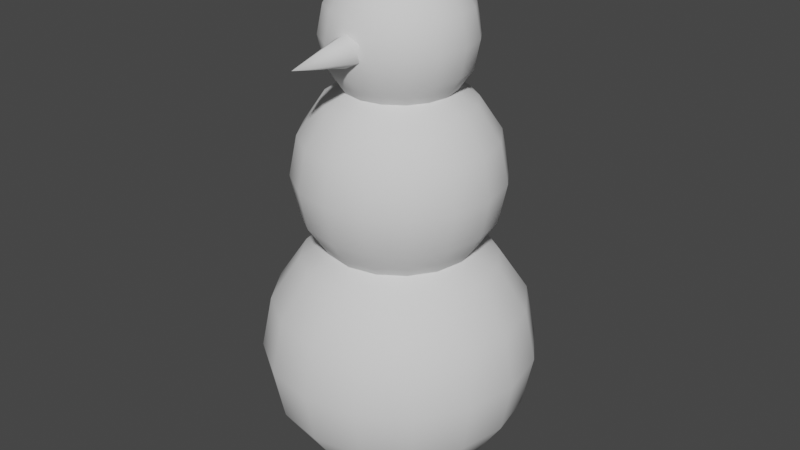 # Source: snowman.blend  (saved by Blender 2.91.10; exported with 4.5.12 LTS)
import bpy
from mathutils import Matrix  # noqa: F401  (used for matrix-valued properties, if any)

bpy.ops.wm.read_factory_settings(use_empty=True)
scene = bpy.context.scene
scene.name = 'Scene'

# ---- collections
col_collection = bpy.data.collections.new('Collection'); scene.collection.children.link(col_collection)

# ---- world
world_world = bpy.data.worlds.new('World'); scene.world = world_world
world_world.use_nodes = True; world_world.node_tree.nodes.clear()
_N = world_world.node_tree.nodes; _L = world_world.node_tree.links
n0 = _N.new('ShaderNodeOutputWorld'); n0.name = 'World Output'; n0.location = (300, 300)
n1 = _N.new('ShaderNodeBackground'); n1.name = 'Background'; n1.location = (10, 300)
n1.inputs[0].default_value = (0.05088, 0.05088, 0.05088, 1.0)
_L.new(n1.outputs[0], n0.inputs[0])
n0.is_active_output = True
world_world.color = (0.05088, 0.05088, 0.05088)
world_world.use_sun_shadow = False
world_world.sun_shadow_jitter_overblur = 0.0

# ---- meshes
me_sphere_001 = bpy.data.meshes.new('Sphere.001')
me_sphere_001.from_pydata([(0.0, 0.7071, 1.707), (0.0, 0.9239, 1.383), (0.0, 0.9239, 0.6173), (0.0, 0.3827, 0.07612), (0.1464, 0.3536, 1.924), (0.2706, 0.6533, 1.707), (0.3536, 0.8536, 1.383), (0.3827, 0.9239, 1.0), (0.3536, 0.8536, 0.6173), (0.2706, 0.6533, 0.2929), (0.1464, 0.3536, 0.07612), (0.2706, 0.2706, 1.924), (0.5, 0.5, 1.707), (0.6533, 0.6533, 1.383), (0.7071, 0.7071, 1.0), (0.6533, 0.6533, 0.6173), (0.5, 0.5, 0.2929), (0.2706, 0.2706, 0.07612), (0.3536, 0.1464, 1.924), (0.6533, 0.2706, 1.707), (0.8536, 0.3536, 1.383), (0.9239, 0.3827, 1.0), (0.8536, 0.3536, 0.6173), (0.6533, 0.2706, 0.2929), (0.3536, 0.1464, 0.07612), (0.3827, 1.307e-07, 1.924), (0.7071, 7.11e-08, 1.707), (0.9239, 1.149e-08, 1.383), (1.0, 1.149e-08, 1.0), (0.9239, 1.149e-08, 0.6173), (0.7071, 7.11e-08, 0.2929), (0.3827, 5.62e-08, 0.07612), (0.3536, -0.1464, 1.924), (0.6533, -0.2706, 1.707), (0.8536, -0.3536, 1.383), (0.9239, -0.3827, 1.0), (0.8536, -0.3536, 0.6173), (0.6533, -0.2706, 0.2929), (0.3536, -0.1464, 0.07612), (0.2706, -0.2706, 1.924), (0.5, -0.5, 1.707), (0.6533, -0.6533, 1.383), (0.7071, -0.7071, 1.0), (0.6533, -0.6533, 0.6173), (0.5, -0.5, 0.2929), (0.2706, -0.2706, 0.07612), (0.1464, -0.3536, 1.924), (0.2706, -0.6533, 1.707), (0.3536, -0.8536, 1.383), (0.3827, -0.9239, 1.0), (0.3536, -0.8536, 0.6173), (0.2706, -0.6533, 0.2929), (0.1464, -0.3536, 0.07612), (-7.268e-08, -0.3827, 1.924), (-2.664e-07, -0.7071, 1.707), (-2.962e-07, -0.9239, 1.383), (-3.26e-07, -1.0, 1.0), (-2.962e-07, -0.9239, 0.6173), (-2.664e-07, -0.7071, 0.2929), (-1.621e-07, -0.3827, 0.07612), (-0.1464, -0.3536, 1.924), (-0.2706, -0.6533, 1.707), (-0.3536, -0.8536, 1.383), (-0.3827, -0.9239, 1.0), (-0.3536, -0.8536, 0.6173), (-0.2706, -0.6533, 0.2929), (-0.1464, -0.3536, 0.07612), (-0.2706, -0.2706, 1.924), (-0.5, -0.5, 1.707), (-0.6533, -0.6533, 1.383), (-0.7071, -0.7071, 1.0), (-0.6533, -0.6533, 0.6173), (-0.5, -0.5, 0.2929), (-0.2706, -0.2706, 0.07612), (-0.3536, -0.1464, 1.924), (-0.6533, -0.2706, 1.707), (-0.8536, -0.3536, 1.383), (-0.9239, -0.3827, 1.0), (-0.8536, -0.3536, 0.6173), (-0.6533, -0.2706, 0.2929), (-0.3536, -0.1464, 0.07612), (-0.3827, 2.499e-07, 1.924), (-0.7071, 4.883e-07, 1.707), (-0.9239, 5.181e-07, 1.383), (-1.0, 6.075e-07, 1.0), (-0.9239, 5.181e-07, 0.6173), (-0.7071, 4.883e-07, 0.2929), (-0.3827, 3.393e-07, 0.07612), (-0.3536, 0.1464, 1.924), (-0.6533, 0.2706, 1.707), (-0.8536, 0.3536, 1.383), (-0.9239, 0.3827, 1.0), (-0.8536, 0.3536, 0.6173), (-0.6533, 0.2706, 0.2929), (-0.3536, 0.1464, 0.07612), (-0.2706, 0.2706, 1.924), (-0.5, 0.5, 1.707), (-0.6533, 0.6533, 1.383), (-0.7071, 0.7071, 1.0), (-0.6533, 0.6533, 0.6173), (-0.5, 0.5, 0.2929), (-0.2706, 0.2706, 0.07612), (-0.1464, 0.3536, 1.924), (-0.2706, 0.6533, 1.707), (-0.3536, 0.8536, 1.383), (-0.3827, 0.9239, 1.0), (-0.3536, 0.8536, 0.6173), (-0.2706, 0.6533, 0.2929), (-0.1464, 0.3536, 0.07612), (1.061e-07, 0.3827, 1.924), (6.575e-07, 1.0, 1.0), (4.34e-07, 0.7071, 0.2929), (0.0, 1.51e-07, 0.0), (2.561e-09, 0.5303, 2.869), (2.561e-09, 0.6929, 2.626), (2.561e-09, 0.6929, 2.052), (2.561e-09, 0.287, 1.646), (0.1098, 0.2652, 3.031), (0.2029, 0.49, 2.869), (0.2652, 0.6402, 2.626), (0.287, 0.6929, 2.339), (0.2652, 0.6402, 2.052), (0.2029, 0.49, 1.808), (0.1098, 0.2652, 1.646), (0.2029, 0.2029, 3.031), (0.375, 0.375, 2.869), (0.49, 0.49, 2.626), (0.5303, 0.5303, 2.339), (0.49, 0.49, 2.052), (0.375, 0.375, 1.808), (0.2029, 0.2029, 1.646), (0.2652, 0.1098, 3.031), (0.49, 0.2029, 2.869), (0.6402, 0.2652, 2.626), (0.6929, 0.287, 2.339), (0.6402, 0.2652, 2.052), (0.49, 0.2029, 1.808), (0.2652, 0.1098, 1.646), (0.287, 1.552e-07, 3.031), (0.5303, 1.105e-07, 2.869), (0.6929, 6.581e-08, 2.626), (0.75, 6.581e-08, 2.339), (0.6929, 6.581e-08, 2.052), (0.5303, 1.105e-07, 1.808), (0.287, 9.934e-08, 1.646), (0.2652, -0.1098, 3.031), (0.49, -0.2029, 2.869), (0.6402, -0.2652, 2.626), (0.6929, -0.287, 2.339), (0.6402, -0.2652, 2.052), (0.49, -0.2029, 1.808), (0.2652, -0.1098, 1.646), (0.2029, -0.2029, 3.031), (0.375, -0.375, 2.869), (0.49, -0.49, 2.626), (0.5303, -0.5303, 2.339), (0.49, -0.49, 2.052), (0.375, -0.375, 1.808), (0.2029, -0.2029, 1.646), (0.1098, -0.2652, 3.031), (0.2029, -0.49, 2.869), (0.2652, -0.6402, 2.626), (0.287, -0.6929, 2.339), (0.2652, -0.6402, 2.052), (0.2029, -0.49, 1.808), (0.1098, -0.2652, 1.646), (-5.195e-08, -0.287, 3.031), (-1.972e-07, -0.5303, 2.869), (-2.196e-07, -0.6929, 2.626), (-2.419e-07, -0.75, 2.339), (-2.196e-07, -0.6929, 2.052), (-1.972e-07, -0.5303, 1.808), (-1.19e-07, -0.287, 1.646), (-0.1098, -0.2652, 3.031), (-0.2029, -0.49, 2.869), (-0.2652, -0.6402, 2.626), (-0.287, -0.6929, 2.339), (-0.2652, -0.6402, 2.052), (-0.2029, -0.49, 1.808), (-0.1098, -0.2652, 1.646), (-0.2029, -0.2029, 3.031), (-0.375, -0.375, 2.869), (-0.49, -0.49, 2.626), (-0.5303, -0.5303, 2.339), (-0.49, -0.49, 2.052), (-0.375, -0.375, 1.808), (-0.2029, -0.2029, 1.646), (-0.2652, -0.1098, 3.031), (-0.49, -0.2029, 2.869), (-0.6402, -0.2652, 2.626), (-0.6929, -0.287, 2.339), (-0.6402, -0.2652, 2.052), (-0.49, -0.2029, 1.808), (-0.2652, -0.1098, 1.646), (-0.287, 2.446e-07, 3.031), (-0.5303, 4.234e-07, 2.869), (-0.6929, 4.458e-07, 2.626), (-0.75, 5.128e-07, 2.339), (-0.6929, 4.458e-07, 2.052), (-0.5303, 4.234e-07, 1.808), (-0.287, 3.117e-07, 1.646), (-0.2652, 0.1098, 3.031), (-0.49, 0.2029, 2.869), (-0.6402, 0.2652, 2.626), (-0.6929, 0.287, 2.339), (-0.6402, 0.2652, 2.052), (-0.49, 0.2029, 1.808), (-0.2652, 0.1098, 1.646), (-0.2029, 0.2029, 3.031), (-0.375, 0.375, 2.869), (-0.49, 0.49, 2.626), (-0.5303, 0.5303, 2.339), (-0.49, 0.49, 2.052), (-0.375, 0.375, 1.808), (-0.2029, 0.2029, 1.646), (-0.1098, 0.2652, 3.031), (-0.2029, 0.49, 2.869), (-0.2652, 0.6402, 2.626), (-0.287, 0.6929, 2.339), (-0.2652, 0.6402, 2.052), (-0.2029, 0.49, 1.808), (-0.1098, 0.2652, 1.646), (8.216e-08, 0.287, 3.031), (4.957e-07, 0.75, 2.339), (3.28e-07, 0.5303, 1.808), (1.974e-08, 0.3767, 3.692), (1.974e-08, 0.4922, 3.519), (1.974e-08, 0.4922, 3.112), (1.974e-08, 0.2039, 2.823), (0.07802, 0.1884, 3.808), (0.1442, 0.348, 3.692), (0.1884, 0.4547, 3.519), (0.2039, 0.4922, 3.316), (0.1884, 0.4547, 3.112), (0.1442, 0.348, 2.939), (0.07802, 0.1884, 2.823), (0.1442, 0.1442, 3.808), (0.2664, 0.2664, 3.692), (0.348, 0.348, 3.519), (0.3767, 0.3767, 3.316), (0.348, 0.348, 3.112), (0.2664, 0.2664, 2.939), (0.1442, 0.1442, 2.823), (0.1884, 0.07802, 3.808), (0.348, 0.1442, 3.692), (0.4547, 0.1884, 3.519), (0.4922, 0.2039, 3.316), (0.4547, 0.1884, 3.112), (0.348, 0.1442, 2.939), (0.1884, 0.07802, 2.823), (0.2039, 1.531e-07, 3.808), (0.3767, 1.213e-07, 3.692), (0.4922, 8.959e-08, 3.519), (0.5328, 8.959e-08, 3.316), (0.4922, 8.959e-08, 3.112), (0.3767, 1.213e-07, 2.939), (0.2039, 1.134e-07, 2.823), (0.1884, -0.07802, 3.808), (0.348, -0.1442, 3.692), (0.4547, -0.1884, 3.519), (0.4922, -0.2039, 3.316), (0.4547, -0.1884, 3.112), (0.348, -0.1442, 2.939), (0.1884, -0.07802, 2.823), (0.1442, -0.1442, 3.808), (0.2664, -0.2664, 3.692), (0.348, -0.348, 3.519), (0.3767, -0.3767, 3.316), (0.348, -0.348, 3.112), (0.2664, -0.2664, 2.939), (0.1442, -0.1442, 2.823), (0.07802, -0.1884, 3.808), (0.1442, -0.348, 3.692), (0.1884, -0.4547, 3.519), (0.2039, -0.4922, 3.316), (0.1884, -0.4547, 3.112), (0.1442, -0.348, 2.939), (0.07802, -0.1884, 2.823), (-1.899e-08, -0.2039, 3.808), (-1.222e-07, -0.3767, 3.692), (-1.381e-07, -0.4922, 3.519), (-1.539e-07, -0.5328, 3.316), (-1.381e-07, -0.4922, 3.112), (-1.222e-07, -0.3767, 2.939), (-6.662e-08, -0.2039, 2.823), (-0.07802, -0.1884, 3.808), (-0.1442, -0.348, 3.692), (-0.1884, -0.4547, 3.519), (-0.2039, -0.4922, 3.316), (-0.1884, -0.4547, 3.112), (-0.1442, -0.348, 2.939), (-0.07802, -0.1884, 2.823), (-0.1442, -0.1442, 3.808), (-0.2664, -0.2664, 3.692), (-0.348, -0.348, 3.519), (-0.3767, -0.3767, 3.316), (-0.348, -0.348, 3.112), (-0.2664, -0.2664, 2.939), (-0.1442, -0.1442, 2.823), (-0.1884, -0.07802, 3.808), (-0.348, -0.1442, 3.692), (-0.4547, -0.1884, 3.519), (-0.4922, -0.2039, 3.316), (-0.4547, -0.1884, 3.112), (-0.348, -0.1442, 2.939), (-0.1884, -0.07802, 2.823), (-0.2039, 2.166e-07, 3.808), (-0.3767, 3.436e-07, 3.692), (-0.4922, 3.595e-07, 3.519), (-0.5328, 4.071e-07, 3.316), (-0.4922, 3.595e-07, 3.112), (-0.3767, 3.436e-07, 2.939), (-0.2039, 2.642e-07, 2.823), (-0.1884, 0.07802, 3.808), (-0.348, 0.1442, 3.692), (-0.4547, 0.1884, 3.519), (-0.4922, 0.2039, 3.316), (-0.4547, 0.1884, 3.112), (-0.348, 0.1442, 2.939), (-0.1884, 0.07802, 2.823), (-0.1442, 0.1442, 3.808), (-0.2664, 0.2664, 3.692), (-0.348, 0.348, 3.519), (-0.3767, 0.3767, 3.316), (-0.348, 0.348, 3.112), (-0.2664, 0.2664, 2.939), (-0.1442, 0.1442, 2.823), (-0.07802, 0.1884, 3.808), (-0.1442, 0.348, 3.692), (-0.1884, 0.4547, 3.519), (-0.2039, 0.4922, 3.316), (-0.1884, 0.4547, 3.112), (-0.1442, 0.348, 2.939), (-0.07802, 0.1884, 2.823), (1.974e-08, 8.346e-08, 3.848), (7.628e-08, 0.2039, 3.808), (3.7e-07, 0.5328, 3.316), (2.509e-07, 0.3767, 2.939)], [], [(112, 3, 10), (111, 2, 8, 9), (110, 1, 6, 7), (0, 109, 4, 5), (3, 111, 9, 10), (2, 110, 7, 8), (1, 0, 5, 6), (7, 6, 13, 14), (5, 4, 11, 12), (10, 9, 16, 17), (8, 7, 14, 15), (6, 5, 12, 13), (112, 10, 17), (9, 8, 15, 16), (17, 16, 23, 24), (15, 14, 21, 22), (13, 12, 19, 20), (112, 17, 24), (16, 15, 22, 23), (14, 13, 20, 21), (12, 11, 18, 19), (20, 19, 26, 27), (112, 24, 31), (23, 22, 29, 30), (21, 20, 27, 28), (19, 18, 25, 26), (24, 23, 30, 31), (22, 21, 28, 29), (112, 31, 38), (30, 29, 36, 37), (28, 27, 34, 35), (26, 25, 32, 33), (31, 30, 37, 38), (29, 28, 35, 36), (27, 26, 33, 34), (33, 32, 39, 40), (38, 37, 44, 45), (36, 35, 42, 43), (34, 33, 40, 41), (112, 38, 45), (37, 36, 43, 44), (35, 34, 41, 42), (45, 44, 51, 52), (43, 42, 49, 50), (41, 40, 47, 48), (112, 45, 52), (44, 43, 50, 51), (42, 41, 48, 49), (40, 39, 46, 47), (112, 52, 59), (51, 50, 57, 58), (49, 48, 55, 56), (47, 46, 53, 54), (52, 51, 58, 59), (50, 49, 56, 57), (48, 47, 54, 55), (58, 57, 64, 65), (56, 55, 62, 63), (54, 53, 60, 61), (59, 58, 65, 66), (57, 56, 63, 64), (55, 54, 61, 62), (112, 59, 66), (66, 65, 72, 73), (64, 63, 70, 71), (62, 61, 68, 69), (112, 66, 73), (65, 64, 71, 72), (63, 62, 69, 70), (61, 60, 67, 68), (71, 70, 77, 78), (69, 68, 75, 76), (112, 73, 80), (72, 71, 78, 79), (70, 69, 76, 77), (68, 67, 74, 75), (73, 72, 79, 80), (112, 80, 87), (79, 78, 85, 86), (77, 76, 83, 84), (75, 74, 81, 82), (80, 79, 86, 87), (78, 77, 84, 85), (76, 75, 82, 83), (84, 83, 90, 91), (82, 81, 88, 89), (87, 86, 93, 94), (85, 84, 91, 92), (83, 82, 89, 90), (112, 87, 94), (86, 85, 92, 93), (94, 93, 100, 101), (92, 91, 98, 99), (90, 89, 96, 97), (112, 94, 101), (93, 92, 99, 100), (91, 90, 97, 98), (89, 88, 95, 96), (97, 96, 103, 104), (112, 101, 108), (100, 99, 106, 107), (98, 97, 104, 105), (96, 95, 102, 103), (101, 100, 107, 108), (99, 98, 105, 106), (112, 108, 3), (107, 106, 2, 111), (105, 104, 1, 110), (103, 102, 109, 0), (108, 107, 111, 3), (106, 105, 110, 2), (104, 103, 0, 1), (224, 115, 121, 122), (223, 114, 119, 120), (113, 222, 117, 118), (116, 224, 122, 123), (115, 223, 120, 121), (114, 113, 118, 119), (120, 119, 126, 127), (118, 117, 124, 125), (123, 122, 129, 130), (121, 120, 127, 128), (119, 118, 125, 126), (122, 121, 128, 129), (130, 129, 136, 137), (128, 127, 134, 135), (126, 125, 132, 133), (129, 128, 135, 136), (127, 126, 133, 134), (125, 124, 131, 132), (133, 132, 139, 140), (136, 135, 142, 143), (134, 133, 140, 141), (132, 131, 138, 139), (137, 136, 143, 144), (135, 134, 141, 142), (143, 142, 149, 150), (141, 140, 147, 148), (139, 138, 145, 146), (144, 143, 150, 151), (142, 141, 148, 149), (140, 139, 146, 147), (146, 145, 152, 153), (151, 150, 157, 158), (149, 148, 155, 156), (147, 146, 153, 154), (150, 149, 156, 157), (148, 147, 154, 155), (158, 157, 164, 165), (156, 155, 162, 163), (154, 153, 160, 161), (157, 156, 163, 164), (155, 154, 161, 162), (153, 152, 159, 160), (164, 163, 170, 171), (162, 161, 168, 169), (160, 159, 166, 167), (165, 164, 171, 172), (163, 162, 169, 170), (161, 160, 167, 168), (171, 170, 177, 178), (169, 168, 175, 176), (167, 166, 173, 174), (172, 171, 178, 179), (170, 169, 176, 177), (168, 167, 174, 175), (179, 178, 185, 186), (177, 176, 183, 184), (175, 174, 181, 182), (178, 177, 184, 185), (176, 175, 182, 183), (174, 173, 180, 181), (184, 183, 190, 191), (182, 181, 188, 189), (185, 184, 191, 192), (183, 182, 189, 190), (181, 180, 187, 188), (186, 185, 192, 193), (192, 191, 198, 199), (190, 189, 196, 197), (188, 187, 194, 195), (193, 192, 199, 200), (191, 190, 197, 198), (189, 188, 195, 196), (197, 196, 203, 204), (195, 194, 201, 202), (200, 199, 206, 207), (198, 197, 204, 205), (196, 195, 202, 203), (199, 198, 205, 206), (207, 206, 213, 214), (205, 204, 211, 212), (203, 202, 209, 210), (206, 205, 212, 213), (204, 203, 210, 211), (202, 201, 208, 209), (210, 209, 216, 217), (213, 212, 219, 220), (211, 210, 217, 218), (209, 208, 215, 216), (214, 213, 220, 221), (212, 211, 218, 219), (220, 219, 115, 224), (218, 217, 114, 223), (216, 215, 222, 113), (221, 220, 224, 116), (219, 218, 223, 115), (217, 216, 113, 114), (335, 334, 229), (337, 227, 233, 234), (336, 226, 231, 232), (225, 335, 229, 230), (228, 337, 234, 235), (227, 336, 232, 233), (226, 225, 230, 231), (232, 231, 238, 239), (230, 229, 236, 237), (235, 234, 241, 242), (233, 232, 239, 240), (231, 230, 237, 238), (229, 334, 236), (234, 233, 240, 241), (242, 241, 248, 249), (240, 239, 246, 247), (238, 237, 244, 245), (236, 334, 243), (241, 240, 247, 248), (239, 238, 245, 246), (237, 236, 243, 244), (245, 244, 251, 252), (243, 334, 250), (248, 247, 254, 255), (246, 245, 252, 253), (244, 243, 250, 251), (249, 248, 255, 256), (247, 246, 253, 254), (255, 254, 261, 262), (253, 252, 259, 260), (251, 250, 257, 258), (256, 255, 262, 263), (254, 253, 260, 261), (252, 251, 258, 259), (250, 334, 257), (258, 257, 264, 265), (263, 262, 269, 270), (261, 260, 267, 268), (259, 258, 265, 266), (257, 334, 264), (262, 261, 268, 269), (260, 259, 266, 267), (270, 269, 276, 277), (268, 267, 274, 275), (266, 265, 272, 273), (264, 334, 271), (269, 268, 275, 276), (267, 266, 273, 274), (265, 264, 271, 272), (271, 334, 278), (276, 275, 282, 283), (274, 273, 280, 281), (272, 271, 278, 279), (277, 276, 283, 284), (275, 274, 281, 282), (273, 272, 279, 280), (283, 282, 289, 290), (281, 280, 287, 288), (279, 278, 285, 286), (284, 283, 290, 291), (282, 281, 288, 289), (280, 279, 286, 287), (278, 334, 285), (291, 290, 297, 298), (289, 288, 295, 296), (287, 286, 293, 294), (285, 334, 292), (290, 289, 296, 297), (288, 287, 294, 295), (286, 285, 292, 293), (296, 295, 302, 303), (294, 293, 300, 301), (292, 334, 299), (297, 296, 303, 304), (295, 294, 301, 302), (293, 292, 299, 300), (298, 297, 304, 305), (304, 303, 310, 311), (302, 301, 308, 309), (300, 299, 306, 307), (305, 304, 311, 312), (303, 302, 309, 310), (301, 300, 307, 308), (299, 334, 306), (309, 308, 315, 316), (307, 306, 313, 314), (312, 311, 318, 319), (310, 309, 316, 317), (308, 307, 314, 315), (306, 334, 313), (311, 310, 317, 318), (319, 318, 325, 326), (317, 316, 323, 324), (315, 314, 321, 322), (313, 334, 320), (318, 317, 324, 325), (316, 315, 322, 323), (314, 313, 320, 321), (322, 321, 328, 329), (320, 334, 327), (325, 324, 331, 332), (323, 322, 329, 330), (321, 320, 327, 328), (326, 325, 332, 333), (324, 323, 330, 331), (332, 331, 227, 337), (330, 329, 226, 336), (328, 327, 335, 225), (333, 332, 337, 228), (331, 330, 336, 227), (329, 328, 225, 226), (327, 334, 335)])
me_sphere_001.polygons.foreach_set('use_smooth', [True] * 320)
_uv = me_sphere_001.uv_layers.new(name='UVMap')
_uv.uv.foreach_set('vector', [0.7188, 0.0, 0.75, 0.125, 0.6875, 0.125, 0.75, 0.25, 0.75, 0.375, 0.6875, 0.375, 0.6875, 0.25, 0.75, 0.5, 0.75, 0.625, 0.6875, 0.625, 0.6875, 0.5, 0.75, 0.75, 0.75, 0.875, 0.6875, 0.875, 0.6875, 0.75, 0.75, 0.125, 0.75, 0.25, 0.6875, 0.25, 0.6875, 0.125, 0.75, 0.375, 0.75, 0.5, 0.6875, 0.5, 0.6875, 0.375, 0.75, 0.625, 0.75, 0.75, 0.6875, 0.75, 0.6875, 0.625, 0.6875, 0.5, 0.6875, 0.625, 0.625, 0.625, 0.625, 0.5, 0.6875, 0.75, 0.6875, 0.875, 0.625, 0.875, 0.625, 0.75, 0.6875, 0.125, 0.6875, 0.25, 0.625, 0.25, 0.625, 0.125, 0.6875, 0.375, 0.6875, 0.5, 0.625, 0.5, 0.625, 0.375, 0.6875, 0.625, 0.6875, 0.75, 0.625, 0.75, 0.625, 0.625, 0.6562, 0.0, 0.6875, 0.125, 0.625, 0.125, 0.6875, 0.25, 0.6875, 0.375, 0.625, 0.375, 0.625, 0.25, 0.625, 0.125, 0.625, 0.25, 0.5625, 0.25, 0.5625, 0.125, 0.625, 0.375, 0.625, 0.5, 0.5625, 0.5, 0.5625, 0.375, 0.625, 0.625, 0.625, 0.75, 0.5625, 0.75, 0.5625, 0.625, 0.5938, 0.0, 0.625, 0.125, 0.5625, 0.125, 0.625, 0.25, 0.625, 0.375, 0.5625, 0.375, 0.5625, 0.25, 0.625, 0.5, 0.625, 0.625, 0.5625, 0.625, 0.5625, 0.5, 0.625, 0.75, 0.625, 0.875, 0.5625, 0.875, 0.5625, 0.75, 0.5625, 0.625, 0.5625, 0.75, 0.5, 0.75, 0.5, 0.625, 0.5313, 0.0, 0.5625, 0.125, 0.5, 0.125, 0.5625, 0.25, 0.5625, 0.375, 0.5, 0.375, 0.5, 0.25, 0.5625, 0.5, 0.5625, 0.625, 0.5, 0.625, 0.5, 0.5, 0.5625, 0.75, 0.5625, 0.875, 0.5, 0.875, 0.5, 0.75, 0.5625, 0.125, 0.5625, 0.25, 0.5, 0.25, 0.5, 0.125, 0.5625, 0.375, 0.5625, 0.5, 0.5, 0.5, 0.5, 0.375, 0.4688, 0.0, 0.5, 0.125, 0.4375, 0.125, 0.5, 0.25, 0.5, 0.375, 0.4375, 0.375, 0.4375, 0.25, 0.5, 0.5, 0.5, 0.625, 0.4375, 0.625, 0.4375, 0.5, 0.5, 0.75, 0.5, 0.875, 0.4375, 0.875, 0.4375, 0.75, 0.5, 0.125, 0.5, 0.25, 0.4375, 0.25, 0.4375, 0.125, 0.5, 0.375, 0.5, 0.5, 0.4375, 0.5, 0.4375, 0.375, 0.5, 0.625, 0.5, 0.75, 0.4375, 0.75, 0.4375, 0.625, 0.4375, 0.75, 0.4375, 0.875, 0.375, 0.875, 0.375, 0.75, 0.4375, 0.125, 0.4375, 0.25, 0.375, 0.25, 0.375, 0.125, 0.4375, 0.375, 0.4375, 0.5, 0.375, 0.5, 0.375, 0.375, 0.4375, 0.625, 0.4375, 0.75, 0.375, 0.75, 0.375, 0.625, 0.4063, 0.0, 0.4375, 0.125, 0.375, 0.125, 0.4375, 0.25, 0.4375, 0.375, 0.375, 0.375, 0.375, 0.25, 0.4375, 0.5, 0.4375, 0.625, 0.375, 0.625, 0.375, 0.5, 0.375, 0.125, 0.375, 0.25, 0.3125, 0.25, 0.3125, 0.125, 0.375, 0.375, 0.375, 0.5, 0.3125, 0.5, 0.3125, 0.375, 0.375, 0.625, 0.375, 0.75, 0.3125, 0.75, 0.3125, 0.625, 0.3438, 0.0, 0.375, 0.125, 0.3125, 0.125, 0.375, 0.25, 0.375, 0.375, 0.3125, 0.375, 0.3125, 0.25, 0.375, 0.5, 0.375, 0.625, 0.3125, 0.625, 0.3125, 0.5, 0.375, 0.75, 0.375, 0.875, 0.3125, 0.875, 0.3125, 0.75, 0.2812, 0.0, 0.3125, 0.125, 0.25, 0.125, 0.3125, 0.25, 0.3125, 0.375, 0.25, 0.375, 0.25, 0.25, 0.3125, 0.5, 0.3125, 0.625, 0.25, 0.625, 0.25, 0.5, 0.3125, 0.75, 0.3125, 0.875, 0.25, 0.875, 0.25, 0.75, 0.3125, 0.125, 0.3125, 0.25, 0.25, 0.25, 0.25, 0.125, 0.3125, 0.375, 0.3125, 0.5, 0.25, 0.5, 0.25, 0.375, 0.3125, 0.625, 0.3125, 0.75, 0.25, 0.75, 0.25, 0.625, 0.25, 0.25, 0.25, 0.375, 0.1875, 0.375, 0.1875, 0.25, 0.25, 0.5, 0.25, 0.625, 0.1875, 0.625, 0.1875, 0.5, 0.25, 0.75, 0.25, 0.875, 0.1875, 0.875, 0.1875, 0.75, 0.25, 0.125, 0.25, 0.25, 0.1875, 0.25, 0.1875, 0.125, 0.25, 0.375, 0.25, 0.5, 0.1875, 0.5, 0.1875, 0.375, 0.25, 0.625, 0.25, 0.75, 0.1875, 0.75, 0.1875, 0.625, 0.2187, 0.0, 0.25, 0.125, 0.1875, 0.125, 0.1875, 0.125, 0.1875, 0.25, 0.125, 0.25, 0.125, 0.125, 0.1875, 0.375, 0.1875, 0.5, 0.125, 0.5, 0.125, 0.375, 0.1875, 0.625, 0.1875, 0.75, 0.125, 0.75, 0.125, 0.625, 0.1562, 0.0, 0.1875, 0.125, 0.125, 0.125, 0.1875, 0.25, 0.1875, 0.375, 0.125, 0.375, 0.125, 0.25, 0.1875, 0.5, 0.1875, 0.625, 0.125, 0.625, 0.125, 0.5, 0.1875, 0.75, 0.1875, 0.875, 0.125, 0.875, 0.125, 0.75, 0.125, 0.375, 0.125, 0.5, 0.0625, 0.5, 0.0625, 0.375, 0.125, 0.625, 0.125, 0.75, 0.0625, 0.75, 0.0625, 0.625, 0.09375, 0.0, 0.125, 0.125, 0.0625, 0.125, 0.125, 0.25, 0.125, 0.375, 0.0625, 0.375, 0.0625, 0.25, 0.125, 0.5, 0.125, 0.625, 0.0625, 0.625, 0.0625, 0.5, 0.125, 0.75, 0.125, 0.875, 0.0625, 0.875, 0.0625, 0.75, 0.125, 0.125, 0.125, 0.25, 0.0625, 0.25, 0.0625, 0.125, 0.03125, 0.0, 0.0625, 0.125, 0.0, 0.125, 0.0625, 0.25, 0.0625, 0.375, 0.0, 0.375, 0.0, 0.25, 0.0625, 0.5, 0.0625, 0.625, 0.0, 0.625, 0.0, 0.5, 0.0625, 0.75, 0.0625, 0.875, 0.0, 0.875, 0.0, 0.75, 0.0625, 0.125, 0.0625, 0.25, 0.0, 0.25, 0.0, 0.125, 0.0625, 0.375, 0.0625, 0.5, 0.0, 0.5, 0.0, 0.375, 0.0625, 0.625, 0.0625, 0.75, 0.0, 0.75, 0.0, 0.625, 1.0, 0.5, 1.0, 0.625, 0.9375, 0.625, 0.9375, 0.5, 1.0, 0.75, 1.0, 0.875, 0.9375, 0.875, 0.9375, 0.75, 1.0, 0.125, 1.0, 0.25, 0.9375, 0.25, 0.9375, 0.125, 1.0, 0.375, 1.0, 0.5, 0.9375, 0.5, 0.9375, 0.375, 1.0, 0.625, 1.0, 0.75, 0.9375, 0.75, 0.9375, 0.625, 0.9687, 0.0, 1.0, 0.125, 0.9375, 0.125, 1.0, 0.25, 1.0, 0.375, 0.9375, 0.375, 0.9375, 0.25, 0.9375, 0.125, 0.9375, 0.25, 0.875, 0.25, 0.875, 0.125, 0.9375, 0.375, 0.9375, 0.5, 0.875, 0.5, 0.875, 0.375, 0.9375, 0.625, 0.9375, 0.75, 0.875, 0.75, 0.875, 0.625, 0.9062, 0.0, 0.9375, 0.125, 0.875, 0.125, 0.9375, 0.25, 0.9375, 0.375, 0.875, 0.375, 0.875, 0.25, 0.9375, 0.5, 0.9375, 0.625, 0.875, 0.625, 0.875, 0.5, 0.9375, 0.75, 0.9375, 0.875, 0.875, 0.875, 0.875, 0.75, 0.875, 0.625, 0.875, 0.75, 0.8125, 0.75, 0.8125, 0.625, 0.8437, 0.0, 0.875, 0.125, 0.8125, 0.125, 0.875, 0.25, 0.875, 0.375, 0.8125, 0.375, 0.8125, 0.25, 0.875, 0.5, 0.875, 0.625, 0.8125, 0.625, 0.8125, 0.5, 0.875, 0.75, 0.875, 0.875, 0.8125, 0.875, 0.8125, 0.75, 0.875, 0.125, 0.875, 0.25, 0.8125, 0.25, 0.8125, 0.125, 0.875, 0.375, 0.875, 0.5, 0.8125, 0.5, 0.8125, 0.375, 0.7812, 0.0, 0.8125, 0.125, 0.75, 0.125, 0.8125, 0.25, 0.8125, 0.375, 0.75, 0.375, 0.75, 0.25, 0.8125, 0.5, 0.8125, 0.625, 0.75, 0.625, 0.75, 0.5, 0.8125, 0.75, 0.8125, 0.875, 0.75, 0.875, 0.75, 0.75, 0.8125, 0.125, 0.8125, 0.25, 0.75, 0.25, 0.75, 0.125, 0.8125, 0.375, 0.8125, 0.5, 0.75, 0.5, 0.75, 0.375, 0.8125, 0.625, 0.8125, 0.75, 0.75, 0.75, 0.75, 0.625, 0.75, 0.25, 0.75, 0.375, 0.6875, 0.375, 0.6875, 0.25, 0.75, 0.5, 0.75, 0.625, 0.6875, 0.625, 0.6875, 0.5, 0.75, 0.75, 0.75, 0.875, 0.6875, 0.875, 0.6875, 0.75, 0.75, 0.125, 0.75, 0.25, 0.6875, 0.25, 0.6875, 0.125, 0.75, 0.375, 0.75, 0.5, 0.6875, 0.5, 0.6875, 0.375, 0.75, 0.625, 0.75, 0.75, 0.6875, 0.75, 0.6875, 0.625, 0.6875, 0.5, 0.6875, 0.625, 0.625, 0.625, 0.625, 0.5, 0.6875, 0.75, 0.6875, 0.875, 0.625, 0.875, 0.625, 0.75, 0.6875, 0.125, 0.6875, 0.25, 0.625, 0.25, 0.625, 0.125, 0.6875, 0.375, 0.6875, 0.5, 0.625, 0.5, 0.625, 0.375, 0.6875, 0.625, 0.6875, 0.75, 0.625, 0.75, 0.625, 0.625, 0.6875, 0.25, 0.6875, 0.375, 0.625, 0.375, 0.625, 0.25, 0.625, 0.125, 0.625, 0.25, 0.5625, 0.25, 0.5625, 0.125, 0.625, 0.375, 0.625, 0.5, 0.5625, 0.5, 0.5625, 0.375, 0.625, 0.625, 0.625, 0.75, 0.5625, 0.75, 0.5625, 0.625, 0.625, 0.25, 0.625, 0.375, 0.5625, 0.375, 0.5625, 0.25, 0.625, 0.5, 0.625, 0.625, 0.5625, 0.625, 0.5625, 0.5, 0.625, 0.75, 0.625, 0.875, 0.5625, 0.875, 0.5625, 0.75, 0.5625, 0.625, 0.5625, 0.75, 0.5, 0.75, 0.5, 0.625, 0.5625, 0.25, 0.5625, 0.375, 0.5, 0.375, 0.5, 0.25, 0.5625, 0.5, 0.5625, 0.625, 0.5, 0.625, 0.5, 0.5, 0.5625, 0.75, 0.5625, 0.875, 0.5, 0.875, 0.5, 0.75, 0.5625, 0.125, 0.5625, 0.25, 0.5, 0.25, 0.5, 0.125, 0.5625, 0.375, 0.5625, 0.5, 0.5, 0.5, 0.5, 0.375, 0.5, 0.25, 0.5, 0.375, 0.4375, 0.375, 0.4375, 0.25, 0.5, 0.5, 0.5, 0.625, 0.4375, 0.625, 0.4375, 0.5, 0.5, 0.75, 0.5, 0.875, 0.4375, 0.875, 0.4375, 0.75, 0.5, 0.125, 0.5, 0.25, 0.4375, 0.25, 0.4375, 0.125, 0.5, 0.375, 0.5, 0.5, 0.4375, 0.5, 0.4375, 0.375, 0.5, 0.625, 0.5, 0.75, 0.4375, 0.75, 0.4375, 0.625, 0.4375, 0.75, 0.4375, 0.875, 0.375, 0.875, 0.375, 0.75, 0.4375, 0.125, 0.4375, 0.25, 0.375, 0.25, 0.375, 0.125, 0.4375, 0.375, 0.4375, 0.5, 0.375, 0.5, 0.375, 0.375, 0.4375, 0.625, 0.4375, 0.75, 0.375, 0.75, 0.375, 0.625, 0.4375, 0.25, 0.4375, 0.375, 0.375, 0.375, 0.375, 0.25, 0.4375, 0.5, 0.4375, 0.625, 0.375, 0.625, 0.375, 0.5, 0.375, 0.125, 0.375, 0.25, 0.3125, 0.25, 0.3125, 0.125, 0.375, 0.375, 0.375, 0.5, 0.3125, 0.5, 0.3125, 0.375, 0.375, 0.625, 0.375, 0.75, 0.3125, 0.75, 0.3125, 0.625, 0.375, 0.25, 0.375, 0.375, 0.3125, 0.375, 0.3125, 0.25, 0.375, 0.5, 0.375, 0.625, 0.3125, 0.625, 0.3125, 0.5, 0.375, 0.75, 0.375, 0.875, 0.3125, 0.875, 0.3125, 0.75, 0.3125, 0.25, 0.3125, 0.375, 0.25, 0.375, 0.25, 0.25, 0.3125, 0.5, 0.3125, 0.625, 0.25, 0.625, 0.25, 0.5, 0.3125, 0.75, 0.3125, 0.875, 0.25, 0.875, 0.25, 0.75, 0.3125, 0.125, 0.3125, 0.25, 0.25, 0.25, 0.25, 0.125, 0.3125, 0.375, 0.3125, 0.5, 0.25, 0.5, 0.25, 0.375, 0.3125, 0.625, 0.3125, 0.75, 0.25, 0.75, 0.25, 0.625, 0.25, 0.25, 0.25, 0.375, 0.1875, 0.375, 0.1875, 0.25, 0.25, 0.5, 0.25, 0.625, 0.1875, 0.625, 0.1875, 0.5, 0.25, 0.75, 0.25, 0.875, 0.1875, 0.875, 0.1875, 0.75, 0.25, 0.125, 0.25, 0.25, 0.1875, 0.25, 0.1875, 0.125, 0.25, 0.375, 0.25, 0.5, 0.1875, 0.5, 0.1875, 0.375, 0.25, 0.625, 0.25, 0.75, 0.1875, 0.75, 0.1875, 0.625, 0.1875, 0.125, 0.1875, 0.25, 0.125, 0.25, 0.125, 0.125, 0.1875, 0.375, 0.1875, 0.5, 0.125, 0.5, 0.125, 0.375, 0.1875, 0.625, 0.1875, 0.75, 0.125, 0.75, 0.125, 0.625, 0.1875, 0.25, 0.1875, 0.375, 0.125, 0.375, 0.125, 0.25, 0.1875, 0.5, 0.1875, 0.625, 0.125, 0.625, 0.125, 0.5, 0.1875, 0.75, 0.1875, 0.875, 0.125, 0.875, 0.125, 0.75, 0.125, 0.375, 0.125, 0.5, 0.0625, 0.5, 0.0625, 0.375, 0.125, 0.625, 0.125, 0.75, 0.0625, 0.75, 0.0625, 0.625, 0.125, 0.25, 0.125, 0.375, 0.0625, 0.375, 0.0625, 0.25, 0.125, 0.5, 0.125, 0.625, 0.0625, 0.625, 0.0625, 0.5, 0.125, 0.75, 0.125, 0.875, 0.0625, 0.875, 0.0625, 0.75, 0.125, 0.125, 0.125, 0.25, 0.0625, 0.25, 0.0625, 0.125, 0.0625, 0.25, 0.0625, 0.375, 0.0, 0.375, 0.0, 0.25, 0.0625, 0.5, 0.0625, 0.625, 0.0, 0.625, 0.0, 0.5, 0.0625, 0.75, 0.0625, 0.875, 0.0, 0.875, 0.0, 0.75, 0.0625, 0.125, 0.0625, 0.25, 0.0, 0.25, 0.0, 0.125, 0.0625, 0.375, 0.0625, 0.5, 0.0, 0.5, 0.0, 0.375, 0.0625, 0.625, 0.0625, 0.75, 0.0, 0.75, 0.0, 0.625, 1.0, 0.5, 1.0, 0.625, 0.9375, 0.625, 0.9375, 0.5, 1.0, 0.75, 1.0, 0.875, 0.9375, 0.875, 0.9375, 0.75, 1.0, 0.125, 1.0, 0.25, 0.9375, 0.25, 0.9375, 0.125, 1.0, 0.375, 1.0, 0.5, 0.9375, 0.5, 0.9375, 0.375, 1.0, 0.625, 1.0, 0.75, 0.9375, 0.75, 0.9375, 0.625, 1.0, 0.25, 1.0, 0.375, 0.9375, 0.375, 0.9375, 0.25, 0.9375, 0.125, 0.9375, 0.25, 0.875, 0.25, 0.875, 0.125, 0.9375, 0.375, 0.9375, 0.5, 0.875, 0.5, 0.875, 0.375, 0.9375, 0.625, 0.9375, 0.75, 0.875, 0.75, 0.875, 0.625, 0.9375, 0.25, 0.9375, 0.375, 0.875, 0.375, 0.875, 0.25, 0.9375, 0.5, 0.9375, 0.625, 0.875, 0.625, 0.875, 0.5, 0.9375, 0.75, 0.9375, 0.875, 0.875, 0.875, 0.875, 0.75, 0.875, 0.625, 0.875, 0.75, 0.8125, 0.75, 0.8125, 0.625, 0.875, 0.25, 0.875, 0.375, 0.8125, 0.375, 0.8125, 0.25, 0.875, 0.5, 0.875, 0.625, 0.8125, 0.625, 0.8125, 0.5, 0.875, 0.75, 0.875, 0.875, 0.8125, 0.875, 0.8125, 0.75, 0.875, 0.125, 0.875, 0.25, 0.8125, 0.25, 0.8125, 0.125, 0.875, 0.375, 0.875, 0.5, 0.8125, 0.5, 0.8125, 0.375, 0.8125, 0.25, 0.8125, 0.375, 0.75, 0.375, 0.75, 0.25, 0.8125, 0.5, 0.8125, 0.625, 0.75, 0.625, 0.75, 0.5, 0.8125, 0.75, 0.8125, 0.875, 0.75, 0.875, 0.75, 0.75, 0.8125, 0.125, 0.8125, 0.25, 0.75, 0.25, 0.75, 0.125, 0.8125, 0.375, 0.8125, 0.5, 0.75, 0.5, 0.75, 0.375, 0.8125, 0.625, 0.8125, 0.75, 0.75, 0.75, 0.75, 0.625, 0.75, 0.875, 0.7188, 1.0, 0.6875, 0.875, 0.75, 0.25, 0.75, 0.375, 0.6875, 0.375, 0.6875, 0.25, 0.75, 0.5, 0.75, 0.625, 0.6875, 0.625, 0.6875, 0.5, 0.75, 0.75, 0.75, 0.875, 0.6875, 0.875, 0.6875, 0.75, 0.75, 0.125, 0.75, 0.25, 0.6875, 0.25, 0.6875, 0.125, 0.75, 0.375, 0.75, 0.5, 0.6875, 0.5, 0.6875, 0.375, 0.75, 0.625, 0.75, 0.75, 0.6875, 0.75, 0.6875, 0.625, 0.6875, 0.5, 0.6875, 0.625, 0.625, 0.625, 0.625, 0.5, 0.6875, 0.75, 0.6875, 0.875, 0.625, 0.875, 0.625, 0.75, 0.6875, 0.125, 0.6875, 0.25, 0.625, 0.25, 0.625, 0.125, 0.6875, 0.375, 0.6875, 0.5, 0.625, 0.5, 0.625, 0.375, 0.6875, 0.625, 0.6875, 0.75, 0.625, 0.75, 0.625, 0.625, 0.6875, 0.875, 0.6562, 1.0, 0.625, 0.875, 0.6875, 0.25, 0.6875, 0.375, 0.625, 0.375, 0.625, 0.25, 0.625, 0.125, 0.625, 0.25, 0.5625, 0.25, 0.5625, 0.125, 0.625, 0.375, 0.625, 0.5, 0.5625, 0.5, 0.5625, 0.375, 0.625, 0.625, 0.625, 0.75, 0.5625, 0.75, 0.5625, 0.625, 0.625, 0.875, 0.5938, 1.0, 0.5625, 0.875, 0.625, 0.25, 0.625, 0.375, 0.5625, 0.375, 0.5625, 0.25, 0.625, 0.5, 0.625, 0.625, 0.5625, 0.625, 0.5625, 0.5, 0.625, 0.75, 0.625, 0.875, 0.5625, 0.875, 0.5625, 0.75, 0.5625, 0.625, 0.5625, 0.75, 0.5, 0.75, 0.5, 0.625, 0.5625, 0.875, 0.5313, 1.0, 0.5, 0.875, 0.5625, 0.25, 0.5625, 0.375, 0.5, 0.375, 0.5, 0.25, 0.5625, 0.5, 0.5625, 0.625, 0.5, 0.625, 0.5, 0.5, 0.5625, 0.75, 0.5625, 0.875, 0.5, 0.875, 0.5, 0.75, 0.5625, 0.125, 0.5625, 0.25, 0.5, 0.25, 0.5, 0.125, 0.5625, 0.375, 0.5625, 0.5, 0.5, 0.5, 0.5, 0.375, 0.5, 0.25, 0.5, 0.375, 0.4375, 0.375, 0.4375, 0.25, 0.5, 0.5, 0.5, 0.625, 0.4375, 0.625, 0.4375, 0.5, 0.5, 0.75, 0.5, 0.875, 0.4375, 0.875, 0.4375, 0.75, 0.5, 0.125, 0.5, 0.25, 0.4375, 0.25, 0.4375, 0.125, 0.5, 0.375, 0.5, 0.5, 0.4375, 0.5, 0.4375, 0.375, 0.5, 0.625, 0.5, 0.75, 0.4375, 0.75, 0.4375, 0.625, 0.5, 0.875, 0.4688, 1.0, 0.4375, 0.875, 0.4375, 0.75, 0.4375, 0.875, 0.375, 0.875, 0.375, 0.75, 0.4375, 0.125, 0.4375, 0.25, 0.375, 0.25, 0.375, 0.125, 0.4375, 0.375, 0.4375, 0.5, 0.375, 0.5, 0.375, 0.375, 0.4375, 0.625, 0.4375, 0.75, 0.375, 0.75, 0.375, 0.625, 0.4375, 0.875, 0.4063, 1.0, 0.375, 0.875, 0.4375, 0.25, 0.4375, 0.375, 0.375, 0.375, 0.375, 0.25, 0.4375, 0.5, 0.4375, 0.625, 0.375, 0.625, 0.375, 0.5, 0.375, 0.125, 0.375, 0.25, 0.3125, 0.25, 0.3125, 0.125, 0.375, 0.375, 0.375, 0.5, 0.3125, 0.5, 0.3125, 0.375, 0.375, 0.625, 0.375, 0.75, 0.3125, 0.75, 0.3125, 0.625, 0.375, 0.875, 0.3438, 1.0, 0.3125, 0.875, 0.375, 0.25, 0.375, 0.375, 0.3125, 0.375, 0.3125, 0.25, 0.375, 0.5, 0.375, 0.625, 0.3125, 0.625, 0.3125, 0.5, 0.375, 0.75, 0.375, 0.875, 0.3125, 0.875, 0.3125, 0.75, 0.3125, 0.875, 0.2812, 1.0, 0.25, 0.875, 0.3125, 0.25, 0.3125, 0.375, 0.25, 0.375, 0.25, 0.25, 0.3125, 0.5, 0.3125, 0.625, 0.25, 0.625, 0.25, 0.5, 0.3125, 0.75, 0.3125, 0.875, 0.25, 0.875, 0.25, 0.75, 0.3125, 0.125, 0.3125, 0.25, 0.25, 0.25, 0.25, 0.125, 0.3125, 0.375, 0.3125, 0.5, 0.25, 0.5, 0.25, 0.375, 0.3125, 0.625, 0.3125, 0.75, 0.25, 0.75, 0.25, 0.625, 0.25, 0.25, 0.25, 0.375, 0.1875, 0.375, 0.1875, 0.25, 0.25, 0.5, 0.25, 0.625, 0.1875, 0.625, 0.1875, 0.5, 0.25, 0.75, 0.25, 0.875, 0.1875, 0.875, 0.1875, 0.75, 0.25, 0.125, 0.25, 0.25, 0.1875, 0.25, 0.1875, 0.125, 0.25, 0.375, 0.25, 0.5, 0.1875, 0.5, 0.1875, 0.375, 0.25, 0.625, 0.25, 0.75, 0.1875, 0.75, 0.1875, 0.625, 0.25, 0.875, 0.2187, 1.0, 0.1875, 0.875, 0.1875, 0.125, 0.1875, 0.25, 0.125, 0.25, 0.125, 0.125, 0.1875, 0.375, 0.1875, 0.5, 0.125, 0.5, 0.125, 0.375, 0.1875, 0.625, 0.1875, 0.75, 0.125, 0.75, 0.125, 0.625, 0.1875, 0.875, 0.1562, 1.0, 0.125, 0.875, 0.1875, 0.25, 0.1875, 0.375, 0.125, 0.375, 0.125, 0.25, 0.1875, 0.5, 0.1875, 0.625, 0.125, 0.625, 0.125, 0.5, 0.1875, 0.75, 0.1875, 0.875, 0.125, 0.875, 0.125, 0.75, 0.125, 0.375, 0.125, 0.5, 0.0625, 0.5, 0.0625, 0.375, 0.125, 0.625, 0.125, 0.75, 0.0625, 0.75, 0.0625, 0.625, 0.125, 0.875, 0.09375, 1.0, 0.0625, 0.875, 0.125, 0.25, 0.125, 0.375, 0.0625, 0.375, 0.0625, 0.25, 0.125, 0.5, 0.125, 0.625, 0.0625, 0.625, 0.0625, 0.5, 0.125, 0.75, 0.125, 0.875, 0.0625, 0.875, 0.0625, 0.75, 0.125, 0.125, 0.125, 0.25, 0.0625, 0.25, 0.0625, 0.125, 0.0625, 0.25, 0.0625, 0.375, 0.0, 0.375, 0.0, 0.25, 0.0625, 0.5, 0.0625, 0.625, 0.0, 0.625, 0.0, 0.5, 0.0625, 0.75, 0.0625, 0.875, 0.0, 0.875, 0.0, 0.75, 0.0625, 0.125, 0.0625, 0.25, 0.0, 0.25, 0.0, 0.125, 0.0625, 0.375, 0.0625, 0.5, 0.0, 0.5, 0.0, 0.375, 0.0625, 0.625, 0.0625, 0.75, 0.0, 0.75, 0.0, 0.625, 0.0625, 0.875, 0.03125, 1.0, 0.0, 0.875, 1.0, 0.5, 1.0, 0.625, 0.9375, 0.625, 0.9375, 0.5, 1.0, 0.75, 1.0, 0.875, 0.9375, 0.875, 0.9375, 0.75, 1.0, 0.125, 1.0, 0.25, 0.9375, 0.25, 0.9375, 0.125, 1.0, 0.375, 1.0, 0.5, 0.9375, 0.5, 0.9375, 0.375, 1.0, 0.625, 1.0, 0.75, 0.9375, 0.75, 0.9375, 0.625, 1.0, 0.875, 0.9687, 1.0, 0.9375, 0.875, 1.0, 0.25, 1.0, 0.375, 0.9375, 0.375, 0.9375, 0.25, 0.9375, 0.125, 0.9375, 0.25, 0.875, 0.25, 0.875, 0.125, 0.9375, 0.375, 0.9375, 0.5, 0.875, 0.5, 0.875, 0.375, 0.9375, 0.625, 0.9375, 0.75, 0.875, 0.75, 0.875, 0.625, 0.9375, 0.875, 0.9062, 1.0, 0.875, 0.875, 0.9375, 0.25, 0.9375, 0.375, 0.875, 0.375, 0.875, 0.25, 0.9375, 0.5, 0.9375, 0.625, 0.875, 0.625, 0.875, 0.5, 0.9375, 0.75, 0.9375, 0.875, 0.875, 0.875, 0.875, 0.75, 0.875, 0.625, 0.875, 0.75, 0.8125, 0.75, 0.8125, 0.625, 0.875, 0.875, 0.8437, 1.0, 0.8125, 0.875, 0.875, 0.25, 0.875, 0.375, 0.8125, 0.375, 0.8125, 0.25, 0.875, 0.5, 0.875, 0.625, 0.8125, 0.625, 0.8125, 0.5, 0.875, 0.75, 0.875, 0.875, 0.8125, 0.875, 0.8125, 0.75, 0.875, 0.125, 0.875, 0.25, 0.8125, 0.25, 0.8125, 0.125, 0.875, 0.375, 0.875, 0.5, 0.8125, 0.5, 0.8125, 0.375, 0.8125, 0.25, 0.8125, 0.375, 0.75, 0.375, 0.75, 0.25, 0.8125, 0.5, 0.8125, 0.625, 0.75, 0.625, 0.75, 0.5, 0.8125, 0.75, 0.8125, 0.875, 0.75, 0.875, 0.75, 0.75, 0.8125, 0.125, 0.8125, 0.25, 0.75, 0.25, 0.75, 0.125, 0.8125, 0.375, 0.8125, 0.5, 0.75, 0.5, 0.75, 0.375, 0.8125, 0.625, 0.8125, 0.75, 0.75, 0.75, 0.75, 0.625, 0.8125, 0.875, 0.7812, 1.0, 0.75, 0.875])
me_sphere_001.use_remesh_fix_poles = True
me_sphere_001.use_remesh_preserve_attributes = False
me_sphere_001.use_mirror_vertex_groups = False
me_sphere_001.update()
me_cone_002 = bpy.data.meshes.new('Cone.002')
me_cone_002.from_pydata([(0.0, 1.0, -1.0), (0.866, 0.5, -1.0), (0.866, -0.5, -1.0), (-8.742e-08, -1.0, -1.0), (-0.866, -0.5, -1.0), (-0.866, 0.5, -1.0), (0.0, 0.0, 1.0)], [], [(0, 6, 1), (1, 6, 2), (2, 6, 3), (3, 6, 4), (4, 6, 5), (5, 6, 0)])
me_cone_002.polygons.foreach_set('use_smooth', [True] * 6)
_uv = me_cone_002.uv_layers.new(name='UVMap')
_uv.uv.foreach_set('vector', [0.25, 0.49, 0.25, 0.25, 0.4578, 0.37, 0.4578, 0.37, 0.25, 0.25, 0.4578, 0.13, 0.4578, 0.13, 0.25, 0.25, 0.25, 0.01, 0.25, 0.01, 0.25, 0.25, 0.04215, 0.13, 0.04215, 0.13, 0.25, 0.25, 0.04215, 0.37, 0.04215, 0.37, 0.25, 0.25, 0.25, 0.49])
me_cone_002.use_remesh_fix_poles = True
me_cone_002.use_remesh_preserve_attributes = False
me_cone_002.use_mirror_vertex_groups = False
me_cone_002.update()

# ---- objects
ob_snowman = bpy.data.objects.new('snowman', me_sphere_001)
ob_carrot = bpy.data.objects.new('carrot', me_cone_002)

# ---- transforms, parenting, visibility, modifiers, constraints
ob_snowman.location = (0.0, 0.0, 0.0)
ob_snowman.lineart.crease_threshold = 0.0
ob_carrot.location = (0.0, -0.7263, 3.315)
ob_carrot.rotation_euler = (1.571, -0.0, 0.0)
ob_carrot.scale = (0.1206, 0.1206, 0.2588)
ob_carrot.lineart.crease_threshold = 0.0

# ---- collection membership
col_collection.objects.link(ob_snowman)
col_collection.objects.link(ob_carrot)

# ---- scene / render settings (as saved in the file)
scene.frame_start = 1; scene.frame_end = 250; scene.frame_set(1)
scene.render.engine = 'BLENDER_EEVEE_NEXT'
scene.cycles.use_denoising = False
scene.cycles.samples = 128
scene.cycles.sampling_pattern = 'TABULATED_SOBOL'
scene.cycles.use_adaptive_sampling = False
scene.cycles.use_light_tree = False
scene.view_settings.view_transform = 'Filmic'
bpy.context.view_layer.update()

# ---- added for rendering (the .blend has no active camera and no usable light): camera, sun
cam_auto = bpy.data.cameras.new('AutoCamera')
cam_auto.lens = 50.0
cam_auto.sensor_width = 36.0
cam_auto.clip_end = 1000.0
ob_auto_camera = bpy.data.objects.new('AutoCamera', cam_auto)
scene.collection.objects.link(ob_auto_camera)
ob_auto_camera.location = (4.41881, -5.30258, 5.45921)
ob_auto_camera.rotation_euler = (1.09748, -7.21219e-08, 0.694738)
scene.camera = ob_auto_camera
light_auto_sun = bpy.data.lights.new('AutoSun', 'SUN')
light_auto_sun.energy = 3.0
light_auto_sun.angle = 0.0523599
ob_auto_sun = bpy.data.objects.new('AutoSun', light_auto_sun)
scene.collection.objects.link(ob_auto_sun)
ob_auto_sun.rotation_euler = (0.872665, 0.174533, 0.523599)
bpy.context.view_layer.update()
